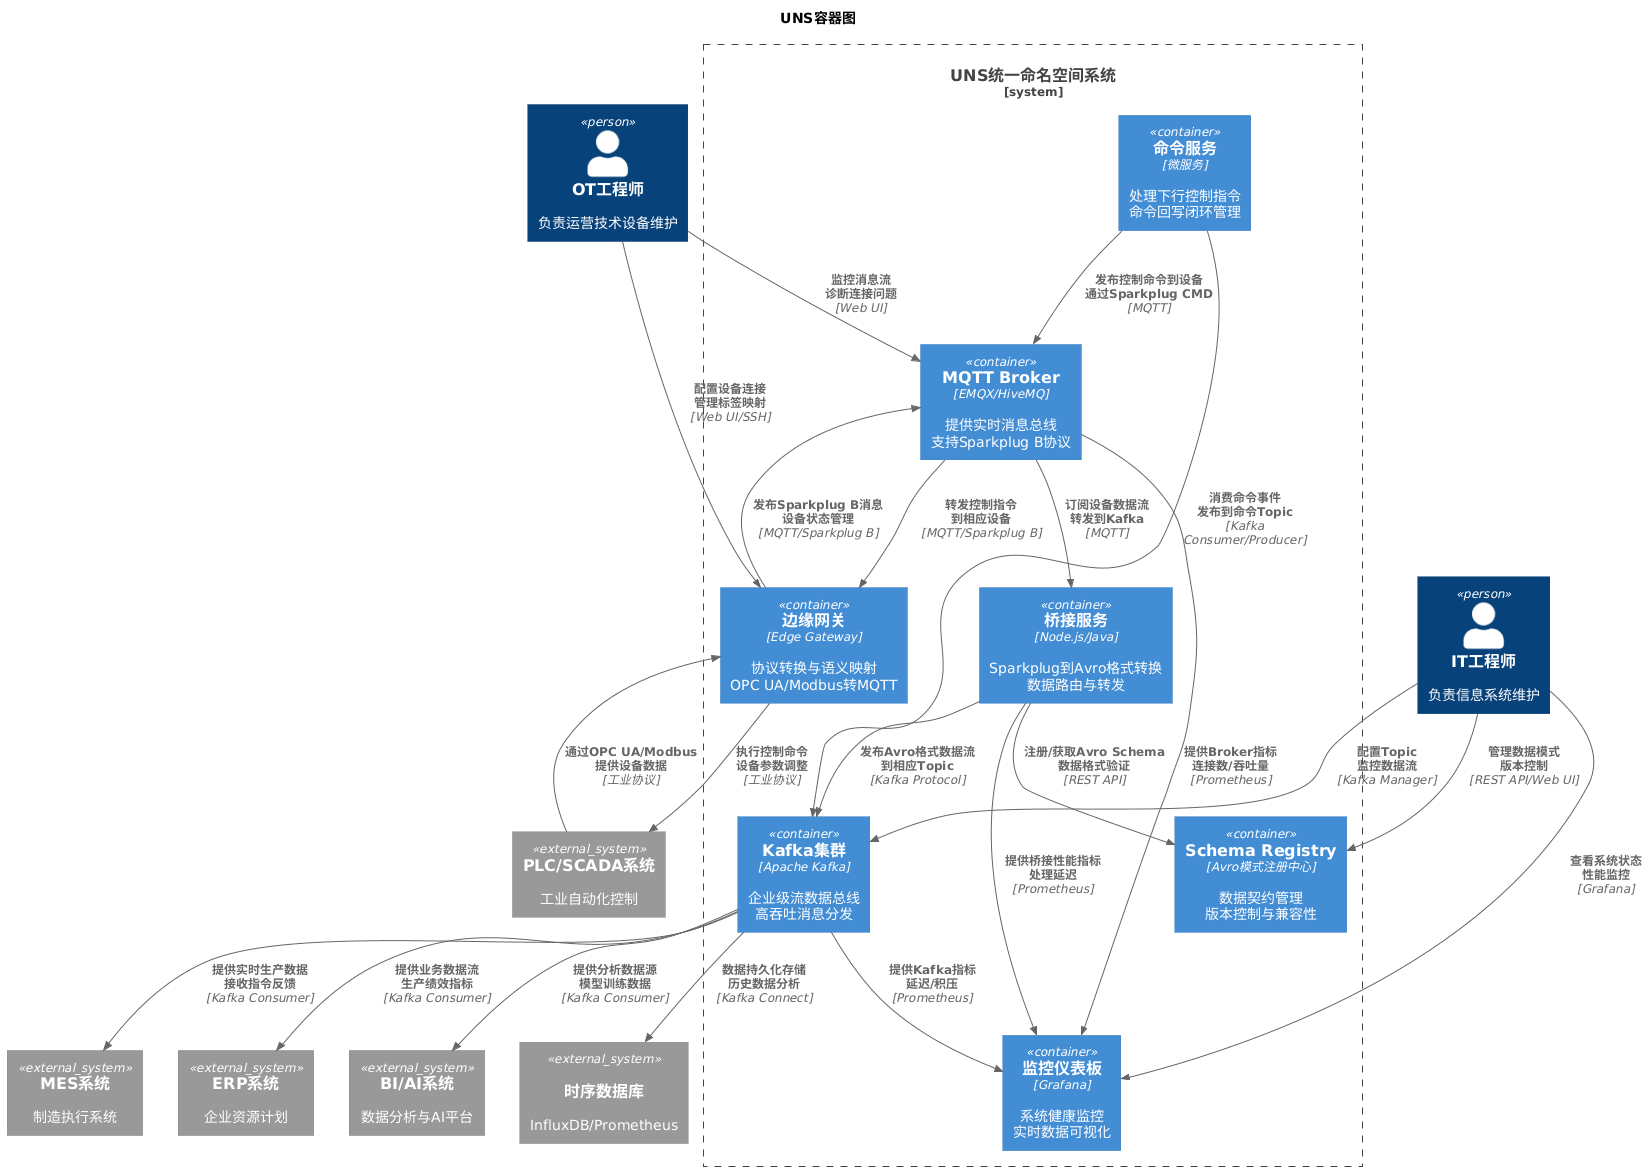

The diagram above was rendered by PlantUML. Its source (embedded in the PNG):
@startuml
!include https://raw.githubusercontent.com/plantuml-stdlib/C4-PlantUML/master/C4_Container.puml

title UNS容器图

Person(ot_engineer, "OT工程师", "负责运营技术设备维护")
Person(it_engineer, "IT工程师", "负责信息系统维护")

System_Boundary(uns_boundary, "UNS统一命名空间系统") {
    Container(mqtt_broker, "MQTT Broker", "EMQX/HiveMQ", "提供实时消息总线\n支持Sparkplug B协议")
    Container(edge_gateway, "边缘网关", "Edge Gateway", "协议转换与语义映射\nOPC UA/Modbus转MQTT")
    Container(schema_registry, "Schema Registry", "Avro模式注册中心", "数据契约管理\n版本控制与兼容性")
    Container(kafka_cluster, "Kafka集群", "Apache Kafka", "企业级流数据总线\n高吞吐消息分发")
    Container(bridge_service, "桥接服务", "Node.js/Java", "Sparkplug到Avro格式转换\n数据路由与转发")
    Container(command_service, "命令服务", "微服务", "处理下行控制指令\n命令回写闭环管理")
    Container(monitoring_dashboard, "监控仪表板", "Grafana", "系统健康监控\n实时数据可视化")
}

System_Ext(plc_scada, "PLC/SCADA系统", "工业自动化控制")
System_Ext(mes_system, "MES系统", "制造执行系统")
System_Ext(erp_system, "ERP系统", "企业资源计划")
System_Ext(bi_ai_system, "BI/AI系统", "数据分析与AI平台")
System_Ext(tsdb, "时序数据库", "InfluxDB/Prometheus", "历史数据存储")

' 外部系统关系
Rel(plc_scada, edge_gateway, "通过OPC UA/Modbus\n提供设备数据", "工业协议")
Rel(edge_gateway, mqtt_broker, "发布Sparkplug B消息\n设备状态管理", "MQTT/Sparkplug B")
Rel(mqtt_broker, bridge_service, "订阅设备数据流\n转发到Kafka", "MQTT")
Rel(bridge_service, schema_registry, "注册/获取Avro Schema\n数据格式验证", "REST API")
Rel(bridge_service, kafka_cluster, "发布Avro格式数据流\n到相应Topic", "Kafka Protocol")
Rel(kafka_cluster, mes_system, "提供实时生产数据\n接收指令反馈", "Kafka Consumer")
Rel(kafka_cluster, erp_system, "提供业务数据流\n生产绩效指标", "Kafka Consumer")
Rel(kafka_cluster, bi_ai_system, "提供分析数据源\n模型训练数据", "Kafka Consumer")
Rel(kafka_cluster, tsdb, "数据持久化存储\n历史数据分析", "Kafka Connect")

' 命令回写关系
Rel(command_service, kafka_cluster, "消费命令事件\n发布到命令Topic", "Kafka Consumer/Producer")
Rel(command_service, mqtt_broker, "发布控制命令到设备\n通过Sparkplug CMD", "MQTT")
Rel(mqtt_broker, edge_gateway, "转发控制指令\n到相应设备", "MQTT/Sparkplug B")
Rel(edge_gateway, plc_scada, "执行控制命令\n设备参数调整", "工业协议")

' 用户访问关系
Rel(ot_engineer, edge_gateway, "配置设备连接\n管理标签映射", "Web UI/SSH")
Rel(ot_engineer, mqtt_broker, "监控消息流\n诊断连接问题", "Web UI")
Rel(it_engineer, schema_registry, "管理数据模式\n版本控制", "REST API/Web UI")
Rel(it_engineer, kafka_cluster, "配置Topic\n监控数据流", "Kafka Manager")
Rel(it_engineer, monitoring_dashboard, "查看系统状态\n性能监控", "Grafana")

' 监控关系
Rel(mqtt_broker, monitoring_dashboard, "提供Broker指标\n连接数/吞吐量", "Prometheus")
Rel(kafka_cluster, monitoring_dashboard, "提供Kafka指标\n延迟/积压", "Prometheus")
Rel(bridge_service, monitoring_dashboard, "提供桥接性能指标\n处理延迟", "Prometheus")
@enduml